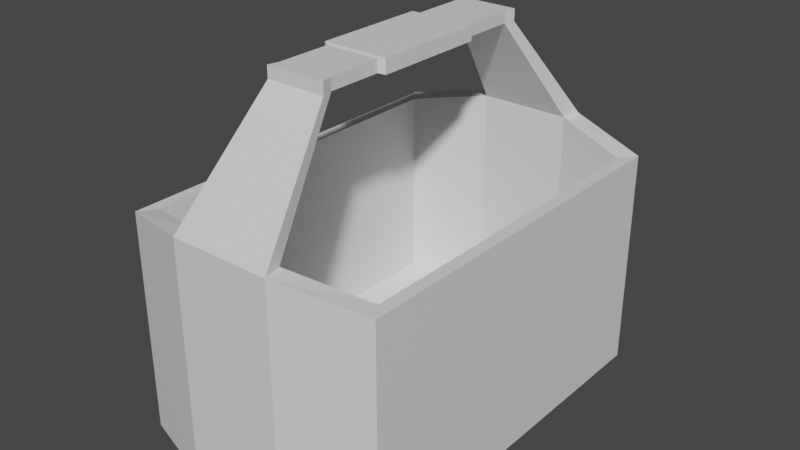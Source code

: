 # Source: ToolBox.blend  (saved by Blender 2.93.20; exported with 4.5.12 LTS)
import bpy
from mathutils import Matrix  # noqa: F401  (used for matrix-valued properties, if any)

bpy.ops.wm.read_factory_settings(use_empty=True)
scene = bpy.context.scene
scene.name = 'Scene'

# ---- collections
col_collection = bpy.data.collections.new('Collection'); scene.collection.children.link(col_collection)

# ---- materials (node trees are filled in below, after node groups)
mat_box = bpy.data.materials.new('Box')
mat_box.alpha_threshold = 0.0
mat_box.use_transparent_shadow = False
mat_box.line_color = (0.0, 0.0, 0.0, 1.0)
mat_handle = bpy.data.materials.new('Handle')
mat_handle.use_transparent_shadow = False

# ---- material node trees
mat_box.use_nodes = True; mat_box.node_tree.nodes.clear()
_N = mat_box.node_tree.nodes; _L = mat_box.node_tree.links
n0 = _N.new('ShaderNodeOutputMaterial'); n0.name = 'Material Output'; n0.location = (300, 300)
n1 = _N.new('ShaderNodeBsdfPrincipled'); n1.name = 'Principled BSDF'; n1.location = (10, 300)
n1.distribution = 'GGX'
n1.subsurface_method = 'BURLEY'
n1.inputs[2].default_value = 0.4
n1.inputs[3].default_value = 1.45
n1.inputs[27].default_value = (0.0, 0.0, 0.0, 1.0)
n1.inputs[28].default_value = 1.0
_L.new(n1.outputs[0], n0.inputs[0])
n0.is_active_output = True
mat_handle.use_nodes = True; mat_handle.node_tree.nodes.clear()
_N = mat_handle.node_tree.nodes; _L = mat_handle.node_tree.links
n0 = _N.new('ShaderNodeBsdfPrincipled'); n0.name = 'Principled BSDF'; n0.location = (10, 300)
n0.distribution = 'GGX'
n0.subsurface_method = 'BURLEY'
n0.inputs[3].default_value = 1.45
n0.inputs[27].default_value = (0.0, 0.0, 0.0, 1.0)
n0.inputs[28].default_value = 1.0
n1 = _N.new('ShaderNodeOutputMaterial'); n1.name = 'Material Output'; n1.location = (300, 300)
_L.new(n0.outputs[0], n1.inputs[0])
n1.is_active_output = True

# ---- world
world_world = bpy.data.worlds.new('World'); scene.world = world_world
world_world.use_nodes = True; world_world.node_tree.nodes.clear()
_N = world_world.node_tree.nodes; _L = world_world.node_tree.links
n0 = _N.new('ShaderNodeOutputWorld'); n0.name = 'World Output'; n0.location = (300, 300)
n1 = _N.new('ShaderNodeBackground'); n1.name = 'Background'; n1.location = (10, 300)
n1.inputs[0].default_value = (0.05088, 0.05088, 0.05088, 1.0)
_L.new(n1.outputs[0], n0.inputs[0])
n0.is_active_output = True
world_world.color = (0.05088, 0.05088, 0.05088)
world_world.use_sun_shadow = False
world_world.sun_shadow_jitter_overblur = 0.0

# ---- meshes
me_cube = bpy.data.meshes.new('Cube')
me_cube.from_pydata([(-0.35, -0.35, -0.3758), (-0.3184, -0.3184, 0.35), (-0.35, 0.35, -0.3758), (-0.3184, 0.3184, 0.35), (0.35, -0.35, -0.3758), (0.3184, -0.3184, 0.35), (0.35, 0.35, -0.3758), (0.3184, 0.3184, 0.35), (-0.35, -0.35, 0.35), (-0.35, 0.35, 0.35), (0.35, 0.35, 0.35), (0.35, -0.35, 0.35), (-0.3184, -0.3184, -0.297), (-0.3184, 0.3184, -0.297), (0.3184, 0.3184, -0.297), (0.3184, -0.3184, -0.297), (0.1332, 0.3997, -0.3758), (-0.1332, 0.3997, -0.3758), (-0.1332, 0.3997, 0.3978), (0.1332, 0.3997, 0.3978), (-0.1332, -0.3997, -0.3758), (0.1332, -0.3997, -0.3758), (0.1332, -0.3997, 0.3978), (-0.1332, -0.3997, 0.3978), (-0.1212, 0.3636, 0.3978), (0.1212, 0.3636, 0.3978), (0.1212, -0.3636, 0.3978), (-0.1212, -0.3636, 0.3978), (-0.1212, 0.3636, -0.341), (0.1212, 0.3636, -0.341), (0.1212, -0.3636, -0.341), (-0.1212, -0.3636, -0.341), (-0.07752, 0.2326, 0.7554), (0.07752, 0.2326, 0.7554), (0.07752, -0.2326, 0.7554), (-0.07752, -0.2326, 0.7554), (-0.07051, 0.2115, 0.7554), (0.07051, 0.2115, 0.7554), (0.07051, -0.2115, 0.7554), (-0.07051, -0.2115, 0.7554), (-0.07752, 0.2326, 0.7935), (0.07752, 0.2326, 0.7935), (0.07752, -0.2326, 0.7935), (-0.07752, -0.2326, 0.7935), (-0.07051, 0.2115, 0.7935), (0.07051, 0.2115, 0.7935), (0.07051, -0.2115, 0.7935), (-0.07051, -0.2115, 0.7935), (-0.08519, 0.1054, 0.7514), (0.08519, 0.1054, 0.7514), (0.08519, -0.1054, 0.7514), (-0.08519, -0.1054, 0.7514), (-0.08519, 0.1054, 0.7975), (0.08519, 0.1054, 0.7975), (0.08519, -0.1054, 0.7975), (-0.08519, -0.1054, 0.7975), (-0.07051, 0.1115, 0.7554), (0.07051, 0.1115, 0.7554), (0.07051, -0.1115, 0.7554), (-0.07051, -0.1115, 0.7554), (-0.07051, 0.1115, 0.7935), (0.07051, 0.1115, 0.7935), (0.07051, -0.1115, 0.7935), (-0.07051, -0.1115, 0.7935)], [], [(0, 8, 9, 2), (16, 19, 10, 6), (6, 10, 11, 4), (20, 23, 8, 0), (16, 6, 4, 21), (24, 3, 13, 28), (1, 3, 9, 8), (25, 7, 10, 19), (7, 5, 11, 10), (27, 1, 8, 23), (28, 13, 12, 31), (5, 7, 14, 15), (3, 1, 12, 13), (26, 5, 15, 30), (1, 27, 31, 12), (27, 26, 30, 31), (14, 29, 30, 15), (29, 28, 31, 30), (5, 26, 22, 11), (26, 27, 39, 38), (3, 24, 18, 9), (18, 24, 36, 32), (7, 25, 29, 14), (25, 24, 28, 29), (2, 17, 20, 0), (17, 16, 21, 20), (4, 11, 22, 21), (21, 22, 23, 20), (2, 9, 18, 17), (17, 18, 19, 16), (39, 35, 43, 47), (37, 33, 41, 45), (22, 26, 38, 34), (24, 25, 37, 36), (23, 22, 34, 35), (19, 18, 32, 33), (25, 19, 33, 37), (27, 23, 35, 39), (46, 47, 43, 42), (44, 45, 41, 40), (39, 47, 63, 59), (35, 34, 42, 43), (32, 36, 44, 40), (34, 38, 46, 42), (45, 44, 60, 61), (33, 32, 40, 41), (37, 45, 61, 57), (38, 39, 59, 58), (44, 36, 56, 60), (47, 46, 62, 63), (46, 38, 58, 62), (36, 37, 57, 56), (52, 55, 54, 53), (49, 53, 54, 50), (55, 52, 48, 51), (48, 49, 50, 51), (49, 48, 56, 57), (51, 50, 58, 59), (52, 53, 61, 60), (54, 55, 63, 62), (53, 49, 57, 61), (55, 51, 59, 63), (50, 54, 62, 58), (48, 52, 60, 56)])
me_cube.polygons.foreach_set('material_index', [0, 0, 0, 0, 0, 0, 0, 0, 0, 0, 0, 0, 0, 0, 0, 0, 0, 0, 0, 0, 0, 0, 0, 0, 0, 0, 0, 0, 0, 0, 0, 0, 0, 0, 0, 0, 0, 0, 0, 0, 0, 0, 0, 0, 0, 0, 0, 0, 0, 0, 0, 0, 1, 1, 1, 1, 1, 1, 1, 1, 1, 1, 1, 1])
_uv = me_cube.uv_layers.new(name='UVMap')
_uv.uv.foreach_set('vector', [0.375, 0.0, 0.625, 0.0, 0.625, 0.25, 0.375, 0.25, 0.375, 0.4167, 0.625, 0.4167, 0.625, 0.5, 0.375, 0.5, 0.375, 0.5, 0.625, 0.5, 0.625, 0.75, 0.375, 0.75, 0.375, 0.9167, 0.625, 0.9167, 0.625, 1.0, 0.375, 1.0, 0.2917, 0.5, 0.375, 0.5, 0.375, 0.75, 0.2917, 0.75, 0.7879, 0.5113, 0.8637, 0.5113, 0.8637, 0.5113, 0.7879, 0.5113, 0.8637, 0.7387, 0.8637, 0.5113, 0.875, 0.5, 0.875, 0.75, 0.7121, 0.5113, 0.6363, 0.5113, 0.625, 0.5, 0.7083, 0.5, 0.6363, 0.5113, 0.6363, 0.7387, 0.625, 0.75, 0.625, 0.5, 0.7879, 0.7387, 0.8637, 0.7387, 0.875, 0.75, 0.7917, 0.75, 0.7879, 0.5113, 0.8637, 0.5113, 0.8637, 0.7387, 0.7879, 0.7387, 0.6363, 0.7387, 0.6363, 0.5113, 0.6363, 0.5113, 0.6363, 0.7387, 0.8637, 0.5113, 0.8637, 0.7387, 0.8637, 0.7387, 0.8637, 0.5113, 0.7121, 0.7387, 0.6363, 0.7387, 0.6363, 0.7387, 0.7121, 0.7387, 0.8637, 0.7387, 0.7879, 0.7387, 0.7879, 0.7387, 0.8637, 0.7387, 0.7879, 0.7387, 0.7121, 0.7387, 0.7121, 0.7387, 0.7879, 0.7387, 0.6363, 0.5113, 0.7121, 0.5113, 0.7121, 0.7387, 0.6363, 0.7387, 0.7121, 0.5113, 0.7879, 0.5113, 0.7879, 0.7387, 0.7121, 0.7387, 0.6363, 0.7387, 0.7121, 0.7387, 0.7083, 0.75, 0.625, 0.75, 0.7121, 0.7387, 0.7879, 0.7387, 0.7879, 0.7387, 0.7121, 0.7387, 0.8637, 0.5113, 0.7879, 0.5113, 0.7917, 0.5, 0.875, 0.5, 0.7917, 0.5, 0.7879, 0.5113, 0.7879, 0.5113, 0.7917, 0.5, 0.6363, 0.5113, 0.7121, 0.5113, 0.7121, 0.5113, 0.6363, 0.5113, 0.7121, 0.5113, 0.7879, 0.5113, 0.7879, 0.5113, 0.7121, 0.5113, 0.125, 0.5, 0.2083, 0.5, 0.2083, 0.75, 0.125, 0.75, 0.2083, 0.5, 0.2917, 0.5, 0.2917, 0.75, 0.2083, 0.75, 0.375, 0.75, 0.625, 0.75, 0.625, 0.8333, 0.375, 0.8333, 0.375, 0.8333, 0.625, 0.8333, 0.625, 0.9167, 0.375, 0.9167, 0.375, 0.25, 0.625, 0.25, 0.625, 0.3333, 0.375, 0.3333, 0.375, 0.3333, 0.625, 0.3333, 0.625, 0.4167, 0.375, 0.4167, 0.7879, 0.7387, 0.7917, 0.75, 0.7917, 0.75, 0.7879, 0.7387, 0.7121, 0.5113, 0.7083, 0.5, 0.7083, 0.5, 0.7121, 0.5113, 0.7083, 0.75, 0.7121, 0.7387, 0.7121, 0.7387, 0.7083, 0.75, 0.7879, 0.5113, 0.7121, 0.5113, 0.7121, 0.5113, 0.7879, 0.5113, 0.625, 0.9167, 0.625, 0.8333, 0.625, 0.8333, 0.625, 0.9167, 0.625, 0.4167, 0.625, 0.3333, 0.625, 0.3333, 0.625, 0.4167, 0.7121, 0.5113, 0.7083, 0.5, 0.7083, 0.5, 0.7121, 0.5113, 0.7879, 0.7387, 0.7917, 0.75, 0.7917, 0.75, 0.7879, 0.7387, 0.7121, 0.7387, 0.7879, 0.7387, 0.7917, 0.75, 0.7083, 0.75, 0.7879, 0.5113, 0.7121, 0.5113, 0.7083, 0.5, 0.7917, 0.5, 0.7879, 0.7387, 0.7879, 0.7387, 0.7879, 0.7387, 0.7879, 0.7387, 0.625, 0.9167, 0.625, 0.8333, 0.625, 0.8333, 0.625, 0.9167, 0.7917, 0.5, 0.7879, 0.5113, 0.7879, 0.5113, 0.7917, 0.5, 0.7083, 0.75, 0.7121, 0.7387, 0.7121, 0.7387, 0.7083, 0.75, 0.7121, 0.5113, 0.7879, 0.5113, 0.7879, 0.5113, 0.7121, 0.5113, 0.625, 0.4167, 0.625, 0.3333, 0.625, 0.3333, 0.625, 0.4167, 0.7121, 0.5113, 0.7121, 0.5113, 0.7121, 0.5113, 0.7121, 0.5113, 0.7121, 0.7387, 0.7879, 0.7387, 0.7879, 0.7387, 0.7121, 0.7387, 0.7879, 0.5113, 0.7879, 0.5113, 0.7879, 0.5113, 0.7879, 0.5113, 0.7879, 0.7387, 0.7121, 0.7387, 0.7121, 0.7387, 0.7879, 0.7387, 0.7121, 0.7387, 0.7121, 0.7387, 0.7121, 0.7387, 0.7121, 0.7387, 0.7879, 0.5113, 0.7121, 0.5113, 0.7121, 0.5113, 0.7879, 0.5113, 0.7879, 0.5175, 0.7879, 0.7325, 0.7121, 0.7325, 0.7121, 0.5175, 0.7121, 0.5175, 0.7121, 0.5175, 0.7121, 0.7325, 0.7121, 0.7325, 0.7879, 0.7325, 0.7879, 0.5175, 0.7879, 0.5175, 0.7879, 0.7325, 0.7879, 0.5175, 0.7121, 0.5175, 0.7121, 0.7325, 0.7879, 0.7325, 0.7121, 0.5175, 0.7879, 0.5175, 0.7879, 0.5113, 0.7121, 0.5113, 0.7879, 0.7325, 0.7121, 0.7325, 0.7121, 0.7387, 0.7879, 0.7387, 0.7879, 0.5175, 0.7121, 0.5175, 0.7121, 0.5113, 0.7879, 0.5113, 0.7121, 0.7325, 0.7879, 0.7325, 0.7879, 0.7387, 0.7121, 0.7387, 0.7121, 0.5175, 0.7121, 0.5175, 0.7121, 0.5113, 0.7121, 0.5113, 0.7879, 0.7325, 0.7879, 0.7325, 0.7879, 0.7387, 0.7879, 0.7387, 0.7121, 0.7325, 0.7121, 0.7325, 0.7121, 0.7387, 0.7121, 0.7387, 0.7879, 0.5175, 0.7879, 0.5175, 0.7879, 0.5113, 0.7879, 0.5113])
me_cube.materials.append(mat_box)
me_cube.materials.append(mat_handle)
me_cube.use_remesh_fix_poles = True
me_cube.use_remesh_preserve_attributes = False
me_cube.update()

# ---- objects
ob_toolbox = bpy.data.objects.new('Toolbox', me_cube)

# ---- transforms, parenting, visibility, modifiers, constraints
ob_toolbox.location = (0.0, 0.0, 0.2)
ob_toolbox.scale = (0.7143, 1.0, 0.5714)

# ---- collection membership
col_collection.objects.link(ob_toolbox)

# ---- scene / render settings (as saved in the file)
scene.frame_start = 1; scene.frame_end = 250; scene.frame_set(1)
scene.render.engine = 'BLENDER_EEVEE_NEXT'
scene.cycles.use_denoising = False
scene.cycles.samples = 128
scene.cycles.sampling_pattern = 'TABULATED_SOBOL'
scene.cycles.use_adaptive_sampling = False
scene.cycles.use_light_tree = False
scene.view_settings.view_transform = 'Filmic'
bpy.context.view_layer.update()

# ---- added for rendering (the .blend has no active camera and no usable light): camera, sun
cam_auto = bpy.data.cameras.new('AutoCamera')
cam_auto.lens = 50.0
cam_auto.sensor_width = 36.0
cam_auto.clip_end = 1000.0
ob_auto_camera = bpy.data.objects.new('AutoCamera', cam_auto)
scene.collection.objects.link(ob_auto_camera)
ob_auto_camera.location = (1.07048, -1.28457, 1.17686)
ob_auto_camera.rotation_euler = (1.09748, -7.21219e-08, 0.694738)
scene.camera = ob_auto_camera
light_auto_sun = bpy.data.lights.new('AutoSun', 'SUN')
light_auto_sun.energy = 3.0
light_auto_sun.angle = 0.0523599
ob_auto_sun = bpy.data.objects.new('AutoSun', light_auto_sun)
scene.collection.objects.link(ob_auto_sun)
ob_auto_sun.rotation_euler = (0.872665, 0.174533, 0.523599)
bpy.context.view_layer.update()
